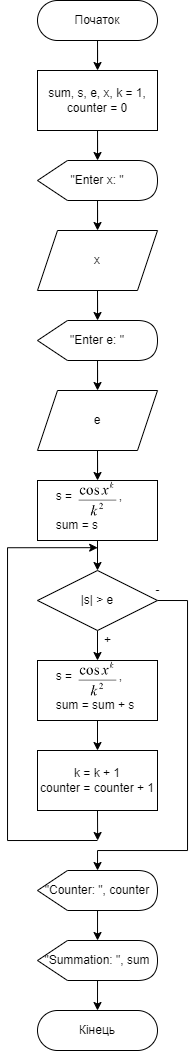

The diagram above was exported from draw.io. Its source (the exported page's mxGraphModel, read from the mxfile embedded in the PNG):
<mxGraphModel dx="593" dy="331" grid="1" gridSize="10" guides="1" tooltips="1" connect="1" arrows="1" fold="1" page="1" pageScale="1" pageWidth="850" pageHeight="1100" math="0" shadow="0">
  <root>
    <mxCell id="0" />
    <mxCell id="1" parent="0" />
    <mxCell id="WHy5qj3W3E6jFiQylq28-1" value="" style="edgeStyle=orthogonalEdgeStyle;rounded=0;orthogonalLoop=1;jettySize=auto;html=1;" edge="1" parent="1" source="WHy5qj3W3E6jFiQylq28-2" target="WHy5qj3W3E6jFiQylq28-4">
      <mxGeometry relative="1" as="geometry" />
    </mxCell>
    <mxCell id="WHy5qj3W3E6jFiQylq28-2" value="Початок" style="rounded=1;whiteSpace=wrap;html=1;fontSize=12;glass=0;strokeWidth=1;shadow=0;arcSize=50;" vertex="1" parent="1">
      <mxGeometry x="40" y="40" width="120" height="40" as="geometry" />
    </mxCell>
    <mxCell id="WHy5qj3W3E6jFiQylq28-3" value="" style="edgeStyle=orthogonalEdgeStyle;rounded=0;orthogonalLoop=1;jettySize=auto;html=1;" edge="1" parent="1" source="WHy5qj3W3E6jFiQylq28-4" target="WHy5qj3W3E6jFiQylq28-6">
      <mxGeometry relative="1" as="geometry" />
    </mxCell>
    <mxCell id="WHy5qj3W3E6jFiQylq28-4" value="sum, s, e, x, k = 1,&lt;br&gt;counter = 0" style="rounded=0;whiteSpace=wrap;html=1;" vertex="1" parent="1">
      <mxGeometry x="40" y="110" width="120" height="60" as="geometry" />
    </mxCell>
    <mxCell id="WHy5qj3W3E6jFiQylq28-5" style="edgeStyle=orthogonalEdgeStyle;rounded=0;orthogonalLoop=1;jettySize=auto;html=1;" edge="1" parent="1" source="WHy5qj3W3E6jFiQylq28-6" target="WHy5qj3W3E6jFiQylq28-9">
      <mxGeometry relative="1" as="geometry" />
    </mxCell>
    <mxCell id="WHy5qj3W3E6jFiQylq28-6" value="&quot;Enter x: &quot;" style="shape=display;whiteSpace=wrap;html=1;" vertex="1" parent="1">
      <mxGeometry x="40" y="200" width="120" height="40" as="geometry" />
    </mxCell>
    <mxCell id="WHy5qj3W3E6jFiQylq28-9" value="x" style="shape=parallelogram;perimeter=parallelogramPerimeter;whiteSpace=wrap;html=1;fixedSize=1;" vertex="1" parent="1">
      <mxGeometry x="40" y="270" width="120" height="60" as="geometry" />
    </mxCell>
    <mxCell id="WHy5qj3W3E6jFiQylq28-10" value="" style="edgeStyle=orthogonalEdgeStyle;rounded=0;orthogonalLoop=1;jettySize=auto;html=1;" edge="1" parent="1" target="WHy5qj3W3E6jFiQylq28-12">
      <mxGeometry relative="1" as="geometry">
        <mxPoint x="100" y="330" as="sourcePoint" />
      </mxGeometry>
    </mxCell>
    <mxCell id="WHy5qj3W3E6jFiQylq28-11" style="edgeStyle=orthogonalEdgeStyle;rounded=0;orthogonalLoop=1;jettySize=auto;html=1;" edge="1" parent="1" source="WHy5qj3W3E6jFiQylq28-12" target="WHy5qj3W3E6jFiQylq28-13">
      <mxGeometry relative="1" as="geometry" />
    </mxCell>
    <mxCell id="WHy5qj3W3E6jFiQylq28-12" value="&quot;Enter e: &quot;" style="shape=display;whiteSpace=wrap;html=1;" vertex="1" parent="1">
      <mxGeometry x="40" y="360" width="120" height="40" as="geometry" />
    </mxCell>
    <mxCell id="WHy5qj3W3E6jFiQylq28-13" value="e" style="shape=parallelogram;perimeter=parallelogramPerimeter;whiteSpace=wrap;html=1;fixedSize=1;" vertex="1" parent="1">
      <mxGeometry x="40" y="430" width="120" height="60" as="geometry" />
    </mxCell>
    <mxCell id="WHy5qj3W3E6jFiQylq28-14" value="" style="edgeStyle=orthogonalEdgeStyle;rounded=0;orthogonalLoop=1;jettySize=auto;html=1;" edge="1" target="WHy5qj3W3E6jFiQylq28-15" parent="1">
      <mxGeometry relative="1" as="geometry">
        <mxPoint x="100" y="490" as="sourcePoint" />
      </mxGeometry>
    </mxCell>
    <mxCell id="WHy5qj3W3E6jFiQylq28-20" style="edgeStyle=orthogonalEdgeStyle;rounded=0;orthogonalLoop=1;jettySize=auto;html=1;exitX=0.5;exitY=1;exitDx=0;exitDy=0;entryX=0.5;entryY=0;entryDx=0;entryDy=0;" edge="1" parent="1" source="WHy5qj3W3E6jFiQylq28-15" target="WHy5qj3W3E6jFiQylq28-19">
      <mxGeometry relative="1" as="geometry" />
    </mxCell>
    <mxCell id="WHy5qj3W3E6jFiQylq28-15" value="&amp;nbsp; &amp;nbsp; &amp;nbsp;s =&amp;nbsp; &amp;nbsp; &amp;nbsp; &amp;nbsp; &amp;nbsp; &amp;nbsp; &amp;nbsp; ,&lt;br&gt;&amp;nbsp; &amp;nbsp; &amp;nbsp;&lt;br&gt;&amp;nbsp; &amp;nbsp; &amp;nbsp;sum = s" style="rounded=0;whiteSpace=wrap;html=1;align=left;" vertex="1" parent="1">
      <mxGeometry x="40" y="520" width="120" height="60" as="geometry" />
    </mxCell>
    <mxCell id="WHy5qj3W3E6jFiQylq28-17" value="" style="shape=image;verticalLabelPosition=bottom;labelBackgroundColor=default;verticalAlign=top;aspect=fixed;imageAspect=0;image=data:image/png,(base64 omitted: 13368 chars);" vertex="1" parent="1">
      <mxGeometry x="80" y="521" width="40" height="40.3" as="geometry" />
    </mxCell>
    <mxCell id="WHy5qj3W3E6jFiQylq28-22" style="edgeStyle=orthogonalEdgeStyle;rounded=0;orthogonalLoop=1;jettySize=auto;html=1;exitX=0.5;exitY=1;exitDx=0;exitDy=0;" edge="1" parent="1" source="WHy5qj3W3E6jFiQylq28-19">
      <mxGeometry relative="1" as="geometry">
        <mxPoint x="100.00000000000011" y="700" as="targetPoint" />
      </mxGeometry>
    </mxCell>
    <mxCell id="WHy5qj3W3E6jFiQylq28-30" style="edgeStyle=orthogonalEdgeStyle;rounded=0;orthogonalLoop=1;jettySize=auto;html=1;exitX=1;exitY=0.5;exitDx=0;exitDy=0;" edge="1" parent="1" source="WHy5qj3W3E6jFiQylq28-19" target="WHy5qj3W3E6jFiQylq28-28">
      <mxGeometry relative="1" as="geometry">
        <mxPoint x="80" y="900" as="targetPoint" />
        <Array as="points">
          <mxPoint x="190" y="640" />
          <mxPoint x="190" y="890" />
          <mxPoint x="100" y="890" />
        </Array>
      </mxGeometry>
    </mxCell>
    <mxCell id="WHy5qj3W3E6jFiQylq28-19" value="|s| &amp;gt; e" style="rhombus;whiteSpace=wrap;html=1;" vertex="1" parent="1">
      <mxGeometry x="40" y="610" width="120" height="60" as="geometry" />
    </mxCell>
    <mxCell id="WHy5qj3W3E6jFiQylq28-26" style="edgeStyle=orthogonalEdgeStyle;rounded=0;orthogonalLoop=1;jettySize=auto;html=1;exitX=0.5;exitY=1;exitDx=0;exitDy=0;entryX=0.5;entryY=0;entryDx=0;entryDy=0;" edge="1" parent="1" source="WHy5qj3W3E6jFiQylq28-23" target="WHy5qj3W3E6jFiQylq28-25">
      <mxGeometry relative="1" as="geometry" />
    </mxCell>
    <mxCell id="WHy5qj3W3E6jFiQylq28-23" value="&amp;nbsp; &amp;nbsp; &amp;nbsp;s =&amp;nbsp; &amp;nbsp; &amp;nbsp; &amp;nbsp; &amp;nbsp; &amp;nbsp; &amp;nbsp; ,&lt;br&gt;&amp;nbsp; &amp;nbsp; &amp;nbsp;&lt;br&gt;&amp;nbsp; &amp;nbsp; &amp;nbsp;sum = sum + s" style="rounded=0;whiteSpace=wrap;html=1;align=left;" vertex="1" parent="1">
      <mxGeometry x="40" y="700" width="120" height="60" as="geometry" />
    </mxCell>
    <mxCell id="WHy5qj3W3E6jFiQylq28-24" value="" style="shape=image;verticalLabelPosition=bottom;labelBackgroundColor=default;verticalAlign=top;aspect=fixed;imageAspect=0;image=data:image/png,(base64 omitted: 13368 chars);" vertex="1" parent="1">
      <mxGeometry x="80" y="701" width="40" height="40.3" as="geometry" />
    </mxCell>
    <mxCell id="WHy5qj3W3E6jFiQylq28-27" style="edgeStyle=orthogonalEdgeStyle;rounded=0;orthogonalLoop=1;jettySize=auto;html=1;" edge="1" parent="1">
      <mxGeometry relative="1" as="geometry">
        <mxPoint x="100.17647058823536" y="587.176513671875" as="targetPoint" />
        <mxPoint x="100" y="880" as="sourcePoint" />
        <Array as="points">
          <mxPoint x="100" y="880" />
          <mxPoint x="10" y="880" />
          <mxPoint x="10" y="587" />
        </Array>
      </mxGeometry>
    </mxCell>
    <mxCell id="WHy5qj3W3E6jFiQylq28-32" style="edgeStyle=orthogonalEdgeStyle;rounded=0;orthogonalLoop=1;jettySize=auto;html=1;exitX=0.5;exitY=1;exitDx=0;exitDy=0;" edge="1" parent="1" source="WHy5qj3W3E6jFiQylq28-25">
      <mxGeometry relative="1" as="geometry">
        <mxPoint x="100.14285714285711" y="880" as="targetPoint" />
      </mxGeometry>
    </mxCell>
    <mxCell id="WHy5qj3W3E6jFiQylq28-25" value="k = k + 1&lt;br&gt;counter = counter + 1" style="rounded=0;whiteSpace=wrap;html=1;align=center;" vertex="1" parent="1">
      <mxGeometry x="40" y="790" width="120" height="60" as="geometry" />
    </mxCell>
    <mxCell id="WHy5qj3W3E6jFiQylq28-35" style="edgeStyle=orthogonalEdgeStyle;rounded=0;orthogonalLoop=1;jettySize=auto;html=1;exitX=0;exitY=0;exitDx=65;exitDy=40;exitPerimeter=0;" edge="1" parent="1" source="WHy5qj3W3E6jFiQylq28-28" target="WHy5qj3W3E6jFiQylq28-33">
      <mxGeometry relative="1" as="geometry">
        <Array as="points">
          <mxPoint x="100" y="950" />
        </Array>
      </mxGeometry>
    </mxCell>
    <mxCell id="WHy5qj3W3E6jFiQylq28-28" value="&quot;Counter: &quot;, counter" style="shape=display;whiteSpace=wrap;html=1;" vertex="1" parent="1">
      <mxGeometry x="40" y="910" width="120" height="40" as="geometry" />
    </mxCell>
    <mxCell id="WHy5qj3W3E6jFiQylq28-29" value="+" style="text;html=1;align=center;verticalAlign=middle;resizable=0;points=[];autosize=1;strokeColor=none;fillColor=none;" vertex="1" parent="1">
      <mxGeometry x="95" y="665" width="30" height="30" as="geometry" />
    </mxCell>
    <mxCell id="WHy5qj3W3E6jFiQylq28-31" value="-" style="text;html=1;align=center;verticalAlign=middle;resizable=0;points=[];autosize=1;strokeColor=none;fillColor=none;" vertex="1" parent="1">
      <mxGeometry x="145" y="615" width="30" height="30" as="geometry" />
    </mxCell>
    <mxCell id="WHy5qj3W3E6jFiQylq28-38" style="edgeStyle=orthogonalEdgeStyle;rounded=0;orthogonalLoop=1;jettySize=auto;html=1;exitX=0;exitY=0;exitDx=65;exitDy=40;exitPerimeter=0;entryX=0.5;entryY=0;entryDx=0;entryDy=0;" edge="1" parent="1" source="WHy5qj3W3E6jFiQylq28-33" target="WHy5qj3W3E6jFiQylq28-37">
      <mxGeometry relative="1" as="geometry" />
    </mxCell>
    <mxCell id="WHy5qj3W3E6jFiQylq28-33" value="&quot;Summation: &quot;, sum" style="shape=display;whiteSpace=wrap;html=1;" vertex="1" parent="1">
      <mxGeometry x="40" y="980" width="120" height="40" as="geometry" />
    </mxCell>
    <mxCell id="WHy5qj3W3E6jFiQylq28-37" value="Кінець" style="rounded=1;whiteSpace=wrap;html=1;fontSize=12;glass=0;strokeWidth=1;shadow=0;arcSize=50;" vertex="1" parent="1">
      <mxGeometry x="40" y="1050" width="120" height="40" as="geometry" />
    </mxCell>
  </root>
</mxGraphModel>